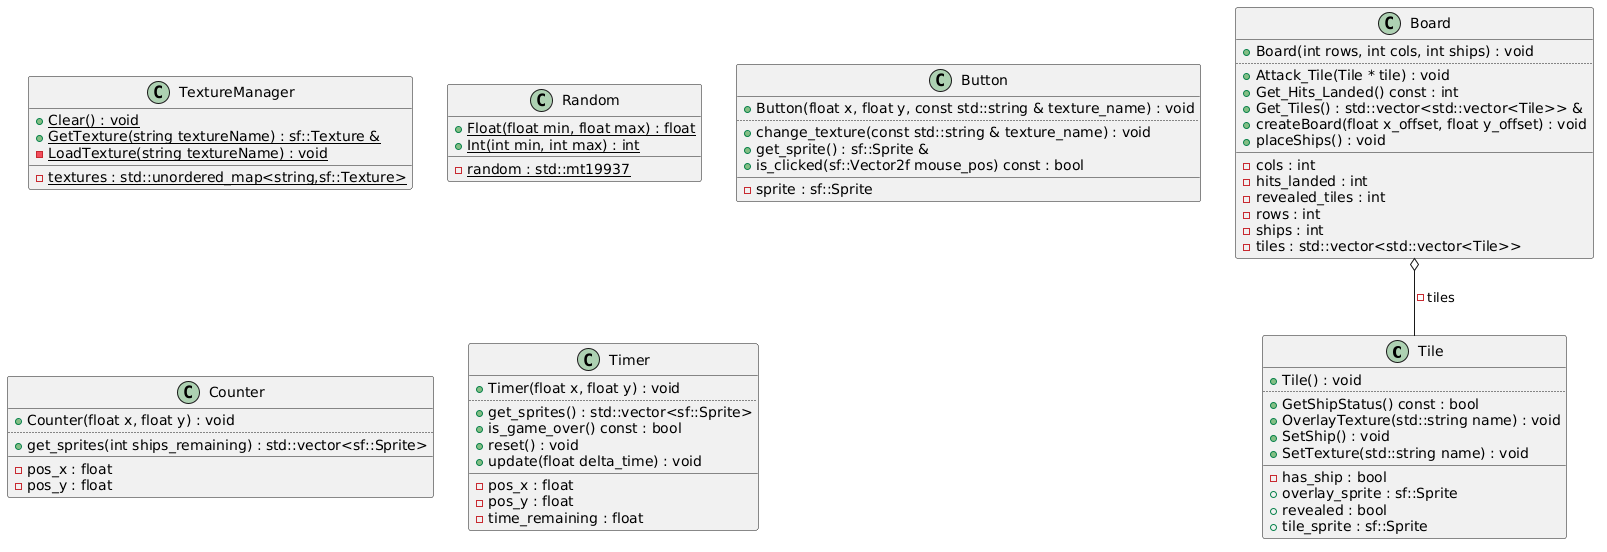

The diagram above was rendered by PlantUML. Its source (embedded in the PNG):
@startuml
class "Tile" as C_0005250804619194155145
class C_0005250804619194155145 {
+Tile() : void
..
+GetShipStatus() const : bool
+OverlayTexture(std::string name) : void
+SetShip() : void
+SetTexture(std::string name) : void
__
-has_ship : bool
+overlay_sprite : sf::Sprite
+revealed : bool
+tile_sprite : sf::Sprite
}
class "Board" as C_0010358599209595726571
class C_0010358599209595726571 {
+Board(int rows, int cols, int ships) : void
..
+Attack_Tile(Tile * tile) : void
+Get_Hits_Landed() const : int
+Get_Tiles() : std::vector<std::vector<Tile>> &
+createBoard(float x_offset, float y_offset) : void
+placeShips() : void
__
-cols : int
-hits_landed : int
-revealed_tiles : int
-rows : int
-ships : int
-tiles : std::vector<std::vector<Tile>>
}
class "TextureManager" as C_0013303839672782456171
class C_0013303839672782456171 {
{static} +Clear() : void
{static} +GetTexture(string textureName) : sf::Texture &
{static} -LoadTexture(string textureName) : void
__
{static} -textures : std::unordered_map<string,sf::Texture>
}
class "Random" as C_0010355923053893780578
class C_0010355923053893780578 {
{static} +Float(float min, float max) : float
{static} +Int(int min, int max) : int
__
{static} -random : std::mt19937
}
class "Button" as C_0000221405838615140689
class C_0000221405838615140689 {
+Button(float x, float y, const std::string & texture_name) : void
..
+change_texture(const std::string & texture_name) : void
+get_sprite() : sf::Sprite &
+is_clicked(sf::Vector2f mouse_pos) const : bool
__
-sprite : sf::Sprite
}
class "Counter" as C_0011320984242218861763
class C_0011320984242218861763 {
+Counter(float x, float y) : void
..
+get_sprites(int ships_remaining) : std::vector<sf::Sprite>
__
-pos_x : float
-pos_y : float
}
class "Timer" as C_0016540721780518084962
class C_0016540721780518084962 {
+Timer(float x, float y) : void
..
+get_sprites() : std::vector<sf::Sprite>
+is_game_over() const : bool
+reset() : void
+update(float delta_time) : void
__
-pos_x : float
-pos_y : float
-time_remaining : float
}
C_0010358599209595726571 o-- C_0005250804619194155145 : -tiles

'Generated with clang-uml, version 0.6.3
'LLVM version clang version 22.1.8 (https://github.com/llvm/llvm-project.git ca7933e47d3a3451d81e72ac174dcb5aa28b59d1)
@enduml